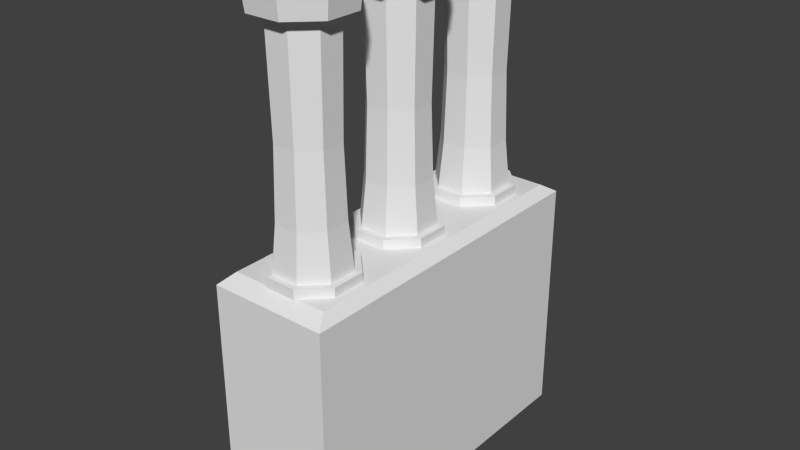 # Source: Chimney_02.blend  (saved by Blender 2.71.0; exported with 4.5.12 LTS)
import bpy
from mathutils import Matrix  # noqa: F401  (used for matrix-valued properties, if any)

bpy.ops.wm.read_factory_settings(use_empty=True)
scene = bpy.context.scene
scene.name = 'Scene'

# ---- collections
col_collection_1 = bpy.data.collections.new('Collection 1'); scene.collection.children.link(col_collection_1)

# ---- world
world_world = bpy.data.worlds.new('World'); scene.world = world_world
world_world.color = (0.05088, 0.05088, 0.05088)
world_world.use_sun_shadow = False
world_world.sun_shadow_jitter_overblur = 0.0
world_world.cycles.sampling_method = 'MANUAL'
world_world.cycles.sample_map_resolution = 256

# ---- meshes
me_cube_001 = bpy.data.meshes.new('Cube.001')
me_cube_001.from_pydata([(-0.4063, -1.048, -0.6787), (-0.4063, 1.027, -0.6787), (0.3227, 1.027, -0.6787), (0.3227, -1.048, -0.6787), (-0.4063, -1.048, 0.8215), (-0.4063, 1.027, 0.8215), (0.3227, 1.027, 0.8215), (0.3227, -1.048, 0.8215), (-0.3477, -0.9552, 0.8799), (-0.3477, 0.9346, 0.8799), (0.2641, 0.9346, 0.8799), (0.2641, -0.9552, 0.8799), (0.0615, -0.5115, 0.9362), (-0.1107, -0.51, 0.9362), (-0.2335, -0.6308, 0.9362), (-0.235, -0.803, 0.9362), (-0.1143, -0.9258, 0.9362), (0.05791, -0.9273, 0.9362), (0.1807, -0.8065, 0.9362), (0.1822, -0.6343, 0.9362), (0.04437, -0.5519, 1.635), (-0.09426, -0.5507, 1.635), (-0.1931, -0.6479, 1.635), (-0.1943, -0.7865, 1.635), (-0.09715, -0.8854, 1.635), (0.04148, -0.8866, 1.635), (0.1404, -0.7894, 1.635), (0.1415, -0.6508, 1.635), (0.04944, -0.54, 2.286), (-0.09913, -0.5387, 2.286), (-0.2051, -0.6428, 2.286), (-0.2064, -0.7914, 2.286), (-0.1022, -0.8973, 2.286), (0.04634, -0.8986, 2.286), (0.1523, -0.7945, 2.286), (0.1536, -0.6459, 2.286), (0.0828, -0.4613, 2.286), (-0.1311, -0.4595, 2.286), (-0.2837, -0.6095, 2.286), (-0.2856, -0.8234, 2.286), (-0.1356, -0.976, 2.286), (0.07834, -0.9778, 2.286), (0.2309, -0.8278, 2.286), (0.2328, -0.6139, 2.286), (0.0828, -0.4613, 2.435), (-0.1311, -0.4595, 2.435), (-0.2837, -0.6095, 2.435), (-0.2856, -0.8234, 2.435), (-0.1356, -0.976, 2.435), (0.07834, -0.9778, 2.435), (0.2309, -0.8278, 2.435), (0.2328, -0.6139, 2.435), (0.07759, -0.4736, 0.9362), (-0.1261, -0.4719, 0.9362), (-0.2714, -0.6147, 0.9362), (-0.2732, -0.8184, 0.9362), (-0.1304, -0.9637, 0.9362), (0.07335, -0.9655, 0.9362), (0.2186, -0.8226, 0.9362), (0.2204, -0.6189, 0.9362), (0.07759, -0.4736, 0.8328), (-0.1261, -0.4719, 0.8328), (-0.2714, -0.6147, 0.8328), (-0.2732, -0.8184, 0.8328), (-0.1304, -0.9637, 0.8328), (0.07335, -0.9655, 0.8328), (0.2186, -0.8226, 0.8328), (0.2204, -0.6189, 0.8328), (0.04455, -0.5515, 2.435), (-0.09443, -0.5503, 2.435), (-0.1936, -0.6477, 2.435), (-0.1948, -0.7867, 2.435), (-0.09733, -0.8858, 2.435), (0.04165, -0.887, 2.435), (0.1408, -0.7896, 2.435), (0.142, -0.6506, 2.435), (0.2468, -0.6083, 2.404), (0.0887, -0.4474, 2.404), (0.2448, -0.8337, 2.404), (0.084, -0.9918, 2.404), (-0.1415, -0.9899, 2.404), (-0.2995, -0.829, 2.404), (-0.2976, -0.6036, 2.404), (-0.1368, -0.4455, 2.404), (-0.2065, -0.6422, 1.212), (-0.2078, -0.792, 1.212), (-0.1028, -0.8987, 1.212), (0.04691, -0.9, 1.212), (0.1537, -0.7951, 1.212), (0.05004, -0.5386, 1.212), (-0.02639, -0.7187, 2.367), (0.155, -0.6453, 1.212), (-0.0997, -0.5373, 1.212), (0.0615, 0.165, 0.9362), (-0.1107, 0.1664, 0.9362), (-0.2335, 0.04573, 0.9362), (-0.235, -0.1265, 0.9362), (-0.1143, -0.2493, 0.9362), (0.05791, -0.2508, 0.9362), (0.1807, -0.1301, 0.9362), (0.1822, 0.04214, 0.9362), (0.04437, 0.1246, 1.635), (-0.09426, 0.1258, 1.635), (-0.1931, 0.0286, 1.635), (-0.1943, -0.11, 1.635), (-0.09715, -0.2089, 1.635), (0.04148, -0.2101, 1.635), (0.1404, -0.1129, 1.635), (0.1415, 0.02571, 1.635), (0.04944, 0.1365, 2.286), (-0.09913, 0.1378, 2.286), (-0.2051, 0.03367, 2.286), (-0.2064, -0.1149, 2.286), (-0.1022, -0.2209, 2.286), (0.04634, -0.2221, 2.286), (0.1523, -0.118, 2.286), (0.1536, 0.03057, 2.286), (0.0828, 0.2152, 2.286), (-0.1311, 0.217, 2.286), (-0.2837, 0.06703, 2.286), (-0.2856, -0.1469, 2.286), (-0.1356, -0.2995, 2.286), (0.07834, -0.3013, 2.286), (0.2309, -0.1514, 2.286), (0.2328, 0.06257, 2.286), (0.0828, 0.2152, 2.435), (-0.1311, 0.217, 2.435), (-0.2837, 0.06703, 2.435), (-0.2856, -0.1469, 2.435), (-0.1356, -0.2995, 2.435), (0.07834, -0.3013, 2.435), (0.2309, -0.1514, 2.435), (0.2328, 0.06257, 2.435), (0.07759, 0.2029, 0.9362), (-0.1261, 0.2046, 0.9362), (-0.2714, 0.06182, 0.9362), (-0.2732, -0.1419, 0.9362), (-0.1304, -0.2872, 0.9362), (0.07335, -0.289, 0.9362), (0.2186, -0.1462, 0.9362), (0.2204, 0.05758, 0.9362), (0.07759, 0.2029, 0.8328), (-0.1261, 0.2046, 0.8328), (-0.2714, 0.06182, 0.8328), (-0.2732, -0.1419, 0.8328), (-0.1304, -0.2872, 0.8328), (0.07335, -0.289, 0.8328), (0.2186, -0.1462, 0.8328), (0.2204, 0.05758, 0.8328), (0.04455, 0.125, 2.435), (-0.09443, 0.1262, 2.435), (-0.1936, 0.02877, 2.435), (-0.1948, -0.1102, 2.435), (-0.09733, -0.2093, 2.435), (0.04165, -0.2105, 2.435), (0.1408, -0.1131, 2.435), (0.142, 0.02588, 2.435), (0.2468, 0.06822, 2.404), (0.0887, 0.229, 2.404), (0.2448, -0.1573, 2.404), (0.084, -0.3153, 2.404), (-0.1415, -0.3134, 2.404), (-0.2995, -0.1526, 2.404), (-0.2976, 0.07292, 2.404), (-0.1368, 0.231, 2.404), (-0.2065, 0.03426, 1.212), (-0.2078, -0.1155, 1.212), (-0.1028, -0.2223, 1.212), (0.04691, -0.2236, 1.212), (0.1537, -0.1186, 1.212), (0.05004, 0.1379, 1.212), (-0.02639, -0.04216, 2.367), (0.155, 0.03114, 1.212), (-0.0997, 0.1392, 1.212), (0.0615, 0.8425, 0.9362), (-0.1107, 0.844, 0.9362), (-0.2335, 0.7233, 0.9362), (-0.235, 0.5511, 0.9362), (-0.1143, 0.4283, 0.9362), (0.05791, 0.4268, 0.9362), (0.1807, 0.5475, 0.9362), (0.1822, 0.7197, 0.9362), (0.04437, 0.8021, 1.635), (-0.09426, 0.8033, 1.635), (-0.1931, 0.7061, 1.635), (-0.1943, 0.5675, 1.635), (-0.09715, 0.4686, 1.635), (0.04148, 0.4674, 1.635), (0.1404, 0.5646, 1.635), (0.1415, 0.7033, 1.635), (0.04944, 0.8141, 2.286), (-0.09913, 0.8154, 2.286), (-0.2051, 0.7112, 2.286), (-0.2064, 0.5626, 2.286), (-0.1022, 0.4567, 2.286), (0.04634, 0.4554, 2.286), (0.1523, 0.5596, 2.286), (0.1536, 0.7081, 2.286), (0.0828, 0.8927, 2.286), (-0.1311, 0.8945, 2.286), (-0.2837, 0.7446, 2.286), (-0.2856, 0.5306, 2.286), (-0.1356, 0.3781, 2.286), (0.07834, 0.3762, 2.286), (0.2309, 0.5262, 2.286), (0.2328, 0.7401, 2.286), (0.0828, 0.8927, 2.435), (-0.1311, 0.8945, 2.435), (-0.2837, 0.7446, 2.435), (-0.2856, 0.5306, 2.435), (-0.1356, 0.3781, 2.435), (0.07834, 0.3762, 2.435), (0.2309, 0.5262, 2.435), (0.2328, 0.7401, 2.435), (0.07759, 0.8804, 0.9362), (-0.1261, 0.8822, 0.9362), (-0.2714, 0.7394, 0.9362), (-0.2732, 0.5356, 0.9362), (-0.1304, 0.3903, 0.9362), (0.07335, 0.3886, 0.9362), (0.2186, 0.5314, 0.9362), (0.2204, 0.7351, 0.9362), (0.07759, 0.8804, 0.8328), (-0.1261, 0.8822, 0.8328), (-0.2714, 0.7394, 0.8328), (-0.2732, 0.5356, 0.8328), (-0.1304, 0.3903, 0.8328), (0.07335, 0.3886, 0.8328), (0.2186, 0.5314, 0.8328), (0.2204, 0.7351, 0.8328), (0.04455, 0.8026, 2.435), (-0.09443, 0.8038, 2.435), (-0.1936, 0.7063, 2.435), (-0.1948, 0.5673, 2.435), (-0.09733, 0.4682, 2.435), (0.04165, 0.467, 2.435), (0.1408, 0.5644, 2.435), (0.142, 0.7034, 2.435), (0.2468, 0.7458, 2.404), (0.0887, 0.9066, 2.404), (0.2448, 0.5203, 2.404), (0.084, 0.3622, 2.404), (-0.1415, 0.3642, 2.404), (-0.2995, 0.525, 2.404), (-0.2976, 0.7505, 2.404), (-0.1368, 0.9085, 2.404), (-0.2065, 0.7118, 1.212), (-0.2078, 0.5621, 1.212), (-0.1028, 0.4553, 1.212), (0.04691, 0.454, 1.212), (0.1537, 0.559, 1.212), (0.05004, 0.8155, 1.212), (-0.02639, 0.6354, 2.367), (0.155, 0.7087, 1.212), (-0.0997, 0.8168, 1.212)], [], [(4, 5, 1, 0), (5, 6, 2, 1), (6, 7, 3, 2), (7, 4, 0, 3), (11, 10, 9, 8), (4, 7, 11, 8), (7, 6, 10, 11), (6, 5, 9, 10), (5, 4, 8, 9), (91, 89, 20, 27), (88, 91, 27, 26), (87, 88, 26, 25), (86, 87, 25, 24), (85, 86, 24, 23), (84, 85, 23, 22), (92, 84, 22, 21), (89, 92, 21, 20), (27, 20, 28, 35), (26, 27, 35, 34), (25, 26, 34, 33), (24, 25, 33, 32), (23, 24, 32, 31), (22, 23, 31, 30), (21, 22, 30, 29), (20, 21, 29, 28), (35, 28, 36, 43), (34, 35, 43, 42), (33, 34, 42, 41), (32, 33, 41, 40), (31, 32, 40, 39), (30, 31, 39, 38), (29, 30, 38, 37), (28, 29, 37, 36), (76, 77, 44, 51), (78, 76, 51, 50), (79, 78, 50, 49), (80, 79, 49, 48), (81, 80, 48, 47), (82, 81, 47, 46), (83, 82, 46, 45), (77, 83, 45, 44), (12, 19, 59, 52), (19, 18, 58, 59), (18, 17, 57, 58), (17, 16, 56, 57), (16, 15, 55, 56), (15, 14, 54, 55), (14, 13, 53, 54), (13, 12, 52, 53), (52, 59, 67, 60), (59, 58, 66, 67), (58, 57, 65, 66), (57, 56, 64, 65), (56, 55, 63, 64), (55, 54, 62, 63), (54, 53, 61, 62), (53, 52, 60, 61), (51, 44, 68, 75), (50, 51, 75, 74), (49, 50, 74, 73), (48, 49, 73, 72), (47, 48, 72, 71), (46, 47, 71, 70), (45, 46, 70, 69), (44, 45, 69, 68), (43, 36, 77, 76), (42, 43, 76, 78), (41, 42, 78, 79), (40, 41, 79, 80), (39, 40, 80, 81), (38, 39, 81, 82), (37, 38, 82, 83), (36, 37, 83, 77), (12, 13, 92, 89), (13, 14, 84, 92), (14, 15, 85, 84), (15, 16, 86, 85), (16, 17, 87, 86), (17, 18, 88, 87), (18, 19, 91, 88), (19, 12, 89, 91), (75, 68, 90), (74, 75, 90), (73, 74, 90), (72, 73, 90), (71, 72, 90), (70, 71, 90), (69, 70, 90), (68, 69, 90), (172, 170, 101, 108), (169, 172, 108, 107), (168, 169, 107, 106), (167, 168, 106, 105), (166, 167, 105, 104), (165, 166, 104, 103), (173, 165, 103, 102), (170, 173, 102, 101), (108, 101, 109, 116), (107, 108, 116, 115), (106, 107, 115, 114), (105, 106, 114, 113), (104, 105, 113, 112), (103, 104, 112, 111), (102, 103, 111, 110), (101, 102, 110, 109), (116, 109, 117, 124), (115, 116, 124, 123), (114, 115, 123, 122), (113, 114, 122, 121), (112, 113, 121, 120), (111, 112, 120, 119), (110, 111, 119, 118), (109, 110, 118, 117), (157, 158, 125, 132), (159, 157, 132, 131), (160, 159, 131, 130), (161, 160, 130, 129), (162, 161, 129, 128), (163, 162, 128, 127), (164, 163, 127, 126), (158, 164, 126, 125), (93, 100, 140, 133), (100, 99, 139, 140), (99, 98, 138, 139), (98, 97, 137, 138), (97, 96, 136, 137), (96, 95, 135, 136), (95, 94, 134, 135), (94, 93, 133, 134), (133, 140, 148, 141), (140, 139, 147, 148), (139, 138, 146, 147), (138, 137, 145, 146), (137, 136, 144, 145), (136, 135, 143, 144), (135, 134, 142, 143), (134, 133, 141, 142), (132, 125, 149, 156), (131, 132, 156, 155), (130, 131, 155, 154), (129, 130, 154, 153), (128, 129, 153, 152), (127, 128, 152, 151), (126, 127, 151, 150), (125, 126, 150, 149), (124, 117, 158, 157), (123, 124, 157, 159), (122, 123, 159, 160), (121, 122, 160, 161), (120, 121, 161, 162), (119, 120, 162, 163), (118, 119, 163, 164), (117, 118, 164, 158), (93, 94, 173, 170), (94, 95, 165, 173), (95, 96, 166, 165), (96, 97, 167, 166), (97, 98, 168, 167), (98, 99, 169, 168), (99, 100, 172, 169), (100, 93, 170, 172), (156, 149, 171), (155, 156, 171), (154, 155, 171), (153, 154, 171), (152, 153, 171), (151, 152, 171), (150, 151, 171), (149, 150, 171), (253, 251, 182, 189), (250, 253, 189, 188), (249, 250, 188, 187), (248, 249, 187, 186), (247, 248, 186, 185), (246, 247, 185, 184), (254, 246, 184, 183), (251, 254, 183, 182), (189, 182, 190, 197), (188, 189, 197, 196), (187, 188, 196, 195), (186, 187, 195, 194), (185, 186, 194, 193), (184, 185, 193, 192), (183, 184, 192, 191), (182, 183, 191, 190), (197, 190, 198, 205), (196, 197, 205, 204), (195, 196, 204, 203), (194, 195, 203, 202), (193, 194, 202, 201), (192, 193, 201, 200), (191, 192, 200, 199), (190, 191, 199, 198), (238, 239, 206, 213), (240, 238, 213, 212), (241, 240, 212, 211), (242, 241, 211, 210), (243, 242, 210, 209), (244, 243, 209, 208), (245, 244, 208, 207), (239, 245, 207, 206), (174, 181, 221, 214), (181, 180, 220, 221), (180, 179, 219, 220), (179, 178, 218, 219), (178, 177, 217, 218), (177, 176, 216, 217), (176, 175, 215, 216), (175, 174, 214, 215), (214, 221, 229, 222), (221, 220, 228, 229), (220, 219, 227, 228), (219, 218, 226, 227), (218, 217, 225, 226), (217, 216, 224, 225), (216, 215, 223, 224), (215, 214, 222, 223), (213, 206, 230, 237), (212, 213, 237, 236), (211, 212, 236, 235), (210, 211, 235, 234), (209, 210, 234, 233), (208, 209, 233, 232), (207, 208, 232, 231), (206, 207, 231, 230), (205, 198, 239, 238), (204, 205, 238, 240), (203, 204, 240, 241), (202, 203, 241, 242), (201, 202, 242, 243), (200, 201, 243, 244), (199, 200, 244, 245), (198, 199, 245, 239), (174, 175, 254, 251), (175, 176, 246, 254), (176, 177, 247, 246), (177, 178, 248, 247), (178, 179, 249, 248), (179, 180, 250, 249), (180, 181, 253, 250), (181, 174, 251, 253), (237, 230, 252), (236, 237, 252), (235, 236, 252), (234, 235, 252), (233, 234, 252), (232, 233, 252), (231, 232, 252), (230, 231, 252)])
_uv = me_cube_001.uv_layers.new(name='UVMap')
_uv.uv.foreach_set('vector', [0.5955, 0.2143, 0.3524, 0.2143, 0.3524, 0.02469, 0.5955, 0.02469, 0.3524, 0.2143, 0.2605, 0.2143, 0.2605, 0.02469, 0.3524, 0.02469, 0.2605, 0.2143, 0.03146, 0.2143, 0.03146, 0.02469, 0.2605, 0.02469, 0.6615, 0.2143, 0.5955, 0.2143, 0.5955, 0.02469, 0.6615, 0.02469, 0.5965, 0.2795, 0.3546, 0.2795, 0.3524, 0.2258, 0.5955, 0.2258, 0.5955, 0.2143, 0.6615, 0.2143, 0.6615, 0.2258, 0.5955, 0.2258, 0.03146, 0.2143, 0.2605, 0.2143, 0.2605, 0.2258, 0.03146, 0.2258, 0.2605, 0.2143, 0.3524, 0.2143, 0.3524, 0.2258, 0.2605, 0.2258, 0.3524, 0.2143, 0.5955, 0.2143, 0.5955, 0.2258, 0.3524, 0.2258, 0.7573, 0.09178, 0.789, 0.09178, 0.789, 0.1769, 0.7573, 0.1769, 0.7271, 0.09178, 0.7573, 0.09178, 0.7573, 0.1769, 0.7271, 0.1769, 0.9425, 0.09178, 0.9663, 0.09178, 0.9663, 0.1769, 0.9425, 0.1769, 0.9146, 0.09178, 0.9425, 0.09178, 0.9425, 0.1769, 0.9146, 0.1769, 0.8846, 0.09178, 0.9146, 0.09178, 0.9146, 0.1769, 0.8846, 0.1769, 0.8533, 0.09178, 0.8846, 0.09178, 0.8846, 0.1769, 0.8533, 0.1769, 0.822, 0.09178, 0.8533, 0.09178, 0.8533, 0.1769, 0.822, 0.1769, 0.789, 0.09178, 0.822, 0.09178, 0.822, 0.1769, 0.789, 0.1769, 0.7573, 0.1769, 0.789, 0.1769, 0.789, 0.3099, 0.7573, 0.3099, 0.7271, 0.1769, 0.7573, 0.1769, 0.7573, 0.3099, 0.7271, 0.3099, 0.9425, 0.1769, 0.9663, 0.1769, 0.9663, 0.3099, 0.9425, 0.3099, 0.9146, 0.1769, 0.9425, 0.1769, 0.9425, 0.3099, 0.9146, 0.3099, 0.8846, 0.1769, 0.9146, 0.1769, 0.9146, 0.3099, 0.8846, 0.3099, 0.8533, 0.1769, 0.8846, 0.1769, 0.8846, 0.3099, 0.8533, 0.3099, 0.822, 0.1769, 0.8533, 0.1769, 0.8533, 0.3099, 0.822, 0.3099, 0.789, 0.1769, 0.822, 0.1769, 0.822, 0.3099, 0.789, 0.3099, 0.7573, 0.3099, 0.789, 0.3099, 0.789, 0.3271, 0.7573, 0.3271, 0.7271, 0.3099, 0.7573, 0.3099, 0.7573, 0.3271, 0.7271, 0.3271, 0.9425, 0.3099, 0.9663, 0.3099, 0.9663, 0.3271, 0.9425, 0.3271, 0.9146, 0.3099, 0.9425, 0.3099, 0.9425, 0.3271, 0.9146, 0.3271, 0.8846, 0.3099, 0.9146, 0.3099, 0.9146, 0.3271, 0.8846, 0.3271, 0.8533, 0.3099, 0.8846, 0.3099, 0.8846, 0.3271, 0.8533, 0.3271, 0.822, 0.3099, 0.8533, 0.3099, 0.8533, 0.3271, 0.822, 0.3271, 0.789, 0.3099, 0.822, 0.3099, 0.822, 0.3271, 0.789, 0.3271, 0.7573, 0.344, 0.789, 0.344, 0.789, 0.347, 0.7573, 0.347, 0.7271, 0.344, 0.7573, 0.344, 0.7573, 0.347, 0.7271, 0.347, 0.9425, 0.344, 0.9663, 0.344, 0.9663, 0.347, 0.9425, 0.347, 0.9146, 0.344, 0.9425, 0.344, 0.9425, 0.347, 0.9146, 0.347, 0.8846, 0.344, 0.9146, 0.344, 0.9146, 0.347, 0.8846, 0.347, 0.8533, 0.344, 0.8846, 0.344, 0.8846, 0.347, 0.8533, 0.347, 0.822, 0.344, 0.8533, 0.344, 0.8533, 0.347, 0.822, 0.347, 0.789, 0.344, 0.822, 0.344, 0.822, 0.347, 0.789, 0.347, 0.789, 0.03517, 0.7573, 0.03517, 0.7573, 0.02879, 0.789, 0.02879, 0.7573, 0.03517, 0.7271, 0.03517, 0.7271, 0.02879, 0.7573, 0.02879, 0.9663, 0.03517, 0.9425, 0.03517, 0.9425, 0.02879, 0.9663, 0.02879, 0.9425, 0.03517, 0.9146, 0.03517, 0.9146, 0.02879, 0.9425, 0.02879, 0.9146, 0.03517, 0.8846, 0.03517, 0.8846, 0.02879, 0.9146, 0.02879, 0.8846, 0.03517, 0.8533, 0.03517, 0.8533, 0.02879, 0.8846, 0.02879, 0.8533, 0.03517, 0.822, 0.03517, 0.822, 0.02879, 0.8533, 0.02879, 0.822, 0.03517, 0.789, 0.03517, 0.789, 0.02879, 0.822, 0.02879, 0.789, 0.02879, 0.7573, 0.02879, 0.7573, 0.007752, 0.789, 0.007752, 0.7573, 0.02879, 0.7271, 0.02879, 0.7271, 0.007752, 0.7573, 0.007752, 0.9663, 0.02879, 0.9425, 0.02879, 0.9425, 0.007752, 0.9663, 0.007752, 0.9425, 0.02879, 0.9146, 0.02879, 0.9146, 0.007752, 0.9425, 0.007752, 0.9146, 0.02879, 0.8846, 0.02879, 0.8846, 0.007752, 0.9146, 0.007752, 0.8846, 0.02879, 0.8533, 0.02879, 0.8533, 0.007752, 0.8846, 0.007752, 0.8533, 0.02879, 0.822, 0.02879, 0.822, 0.007752, 0.8533, 0.007752, 0.822, 0.02879, 0.789, 0.02879, 0.789, 0.007752, 0.822, 0.007752, 0.7573, 0.347, 0.789, 0.347, 0.789, 0.3521, 0.7573, 0.3521, 0.7271, 0.347, 0.7573, 0.347, 0.7573, 0.3521, 0.7271, 0.3521, 0.9425, 0.347, 0.9663, 0.347, 0.9663, 0.3521, 0.9425, 0.3521, 0.9146, 0.347, 0.9425, 0.347, 0.9425, 0.3521, 0.9146, 0.3521, 0.8846, 0.347, 0.9146, 0.347, 0.9146, 0.3521, 0.8846, 0.3521, 0.8533, 0.347, 0.8846, 0.347, 0.8846, 0.3521, 0.8533, 0.3521, 0.822, 0.347, 0.8533, 0.347, 0.8533, 0.3521, 0.822, 0.3521, 0.789, 0.347, 0.822, 0.347, 0.822, 0.3521, 0.789, 0.3521, 0.7573, 0.3271, 0.789, 0.3271, 0.789, 0.344, 0.7573, 0.344, 0.7271, 0.3271, 0.7573, 0.3271, 0.7573, 0.344, 0.7271, 0.344, 0.9425, 0.3271, 0.9663, 0.3271, 0.9663, 0.344, 0.9425, 0.344, 0.9146, 0.3271, 0.9425, 0.3271, 0.9425, 0.344, 0.9146, 0.344, 0.8846, 0.3271, 0.9146, 0.3271, 0.9146, 0.344, 0.8846, 0.344, 0.8533, 0.3271, 0.8846, 0.3271, 0.8846, 0.344, 0.8533, 0.344, 0.822, 0.3271, 0.8533, 0.3271, 0.8533, 0.344, 0.822, 0.344, 0.789, 0.3271, 0.822, 0.3271, 0.822, 0.344, 0.789, 0.344, 0.789, 0.03517, 0.822, 0.03517, 0.822, 0.09178, 0.789, 0.09178, 0.822, 0.03517, 0.8533, 0.03517, 0.8533, 0.09178, 0.822, 0.09178, 0.8533, 0.03517, 0.8846, 0.03517, 0.8846, 0.09178, 0.8533, 0.09178, 0.8846, 0.03517, 0.9146, 0.03517, 0.9146, 0.09178, 0.8846, 0.09178, 0.9146, 0.03517, 0.9425, 0.03517, 0.9425, 0.09178, 0.9146, 0.09178, 0.9425, 0.03517, 0.9663, 0.03517, 0.9663, 0.09178, 0.9425, 0.09178, 0.7271, 0.03517, 0.7573, 0.03517, 0.7573, 0.09178, 0.7271, 0.09178, 0.7573, 0.03517, 0.789, 0.03517, 0.789, 0.09178, 0.7573, 0.09178, 0.7573, 0.3521, 0.789, 0.3521, 0.8361, 0.367, 0.7271, 0.3521, 0.7573, 0.3521, 0.8361, 0.367, 0.9425, 0.3521, 0.9663, 0.3521, 0.8361, 0.367, 0.9146, 0.3521, 0.9425, 0.3521, 0.8361, 0.367, 0.8846, 0.3521, 0.9146, 0.3521, 0.8361, 0.367, 0.8533, 0.3521, 0.8846, 0.3521, 0.8361, 0.367, 0.822, 0.3521, 0.8533, 0.3521, 0.8361, 0.367, 0.789, 0.3521, 0.822, 0.3521, 0.8361, 0.367, 0.7573, 0.09178, 0.789, 0.09178, 0.789, 0.1769, 0.7573, 0.1769, 0.7271, 0.09178, 0.7573, 0.09178, 0.7573, 0.1769, 0.7271, 0.1769, 0.9425, 0.09178, 0.9663, 0.09178, 0.9663, 0.1769, 0.9425, 0.1769, 0.9146, 0.09178, 0.9425, 0.09178, 0.9425, 0.1769, 0.9146, 0.1769, 0.8846, 0.09178, 0.9146, 0.09178, 0.9146, 0.1769, 0.8846, 0.1769, 0.8533, 0.09178, 0.8846, 0.09178, 0.8846, 0.1769, 0.8533, 0.1769, 0.822, 0.09178, 0.8533, 0.09178, 0.8533, 0.1769, 0.822, 0.1769, 0.789, 0.09178, 0.822, 0.09178, 0.822, 0.1769, 0.789, 0.1769, 0.7573, 0.1769, 0.789, 0.1769, 0.789, 0.3099, 0.7573, 0.3099, 0.7271, 0.1769, 0.7573, 0.1769, 0.7573, 0.3099, 0.7271, 0.3099, 0.9425, 0.1769, 0.9663, 0.1769, 0.9663, 0.3099, 0.9425, 0.3099, 0.9146, 0.1769, 0.9425, 0.1769, 0.9425, 0.3099, 0.9146, 0.3099, 0.8846, 0.1769, 0.9146, 0.1769, 0.9146, 0.3099, 0.8846, 0.3099, 0.8533, 0.1769, 0.8846, 0.1769, 0.8846, 0.3099, 0.8533, 0.3099, 0.822, 0.1769, 0.8533, 0.1769, 0.8533, 0.3099, 0.822, 0.3099, 0.789, 0.1769, 0.822, 0.1769, 0.822, 0.3099, 0.789, 0.3099, 0.7573, 0.3099, 0.789, 0.3099, 0.789, 0.3271, 0.7573, 0.3271, 0.7271, 0.3099, 0.7573, 0.3099, 0.7573, 0.3271, 0.7271, 0.3271, 0.9425, 0.3099, 0.9663, 0.3099, 0.9663, 0.3271, 0.9425, 0.3271, 0.9146, 0.3099, 0.9425, 0.3099, 0.9425, 0.3271, 0.9146, 0.3271, 0.8846, 0.3099, 0.9146, 0.3099, 0.9146, 0.3271, 0.8846, 0.3271, 0.8533, 0.3099, 0.8846, 0.3099, 0.8846, 0.3271, 0.8533, 0.3271, 0.822, 0.3099, 0.8533, 0.3099, 0.8533, 0.3271, 0.822, 0.3271, 0.789, 0.3099, 0.822, 0.3099, 0.822, 0.3271, 0.789, 0.3271, 0.7573, 0.344, 0.789, 0.344, 0.789, 0.347, 0.7573, 0.347, 0.7271, 0.344, 0.7573, 0.344, 0.7573, 0.347, 0.7271, 0.347, 0.9425, 0.344, 0.9663, 0.344, 0.9663, 0.347, 0.9425, 0.347, 0.9146, 0.344, 0.9425, 0.344, 0.9425, 0.347, 0.9146, 0.347, 0.8846, 0.344, 0.9146, 0.344, 0.9146, 0.347, 0.8846, 0.347, 0.8533, 0.344, 0.8846, 0.344, 0.8846, 0.347, 0.8533, 0.347, 0.822, 0.344, 0.8533, 0.344, 0.8533, 0.347, 0.822, 0.347, 0.789, 0.344, 0.822, 0.344, 0.822, 0.347, 0.789, 0.347, 0.789, 0.03517, 0.7573, 0.03517, 0.7573, 0.02879, 0.789, 0.02879, 0.7573, 0.03517, 0.7271, 0.03517, 0.7271, 0.02879, 0.7573, 0.02879, 0.9663, 0.03517, 0.9425, 0.03517, 0.9425, 0.02879, 0.9663, 0.02879, 0.9425, 0.03517, 0.9146, 0.03517, 0.9146, 0.02879, 0.9425, 0.02879, 0.9146, 0.03517, 0.8846, 0.03517, 0.8846, 0.02879, 0.9146, 0.02879, 0.8846, 0.03517, 0.8533, 0.03517, 0.8533, 0.02879, 0.8846, 0.02879, 0.8533, 0.03517, 0.822, 0.03517, 0.822, 0.02879, 0.8533, 0.02879, 0.822, 0.03517, 0.789, 0.03517, 0.789, 0.02879, 0.822, 0.02879, 0.789, 0.02879, 0.7573, 0.02879, 0.7573, 0.007752, 0.789, 0.007752, 0.7573, 0.02879, 0.7271, 0.02879, 0.7271, 0.007752, 0.7573, 0.007752, 0.9663, 0.02879, 0.9425, 0.02879, 0.9425, 0.007752, 0.9663, 0.007752, 0.9425, 0.02879, 0.9146, 0.02879, 0.9146, 0.007752, 0.9425, 0.007752, 0.9146, 0.02879, 0.8846, 0.02879, 0.8846, 0.007752, 0.9146, 0.007752, 0.8846, 0.02879, 0.8533, 0.02879, 0.8533, 0.007752, 0.8846, 0.007752, 0.8533, 0.02879, 0.822, 0.02879, 0.822, 0.007752, 0.8533, 0.007752, 0.822, 0.02879, 0.789, 0.02879, 0.789, 0.007752, 0.822, 0.007752, 0.7573, 0.347, 0.789, 0.347, 0.789, 0.3521, 0.7573, 0.3521, 0.7271, 0.347, 0.7573, 0.347, 0.7573, 0.3521, 0.7271, 0.3521, 0.9425, 0.347, 0.9663, 0.347, 0.9663, 0.3521, 0.9425, 0.3521, 0.9146, 0.347, 0.9425, 0.347, 0.9425, 0.3521, 0.9146, 0.3521, 0.8846, 0.347, 0.9146, 0.347, 0.9146, 0.3521, 0.8846, 0.3521, 0.8533, 0.347, 0.8846, 0.347, 0.8846, 0.3521, 0.8533, 0.3521, 0.822, 0.347, 0.8533, 0.347, 0.8533, 0.3521, 0.822, 0.3521, 0.789, 0.347, 0.822, 0.347, 0.822, 0.3521, 0.789, 0.3521, 0.7573, 0.3271, 0.789, 0.3271, 0.789, 0.344, 0.7573, 0.344, 0.7271, 0.3271, 0.7573, 0.3271, 0.7573, 0.344, 0.7271, 0.344, 0.9425, 0.3271, 0.9663, 0.3271, 0.9663, 0.344, 0.9425, 0.344, 0.9146, 0.3271, 0.9425, 0.3271, 0.9425, 0.344, 0.9146, 0.344, 0.8846, 0.3271, 0.9146, 0.3271, 0.9146, 0.344, 0.8846, 0.344, 0.8533, 0.3271, 0.8846, 0.3271, 0.8846, 0.344, 0.8533, 0.344, 0.822, 0.3271, 0.8533, 0.3271, 0.8533, 0.344, 0.822, 0.344, 0.789, 0.3271, 0.822, 0.3271, 0.822, 0.344, 0.789, 0.344, 0.789, 0.03517, 0.822, 0.03517, 0.822, 0.09178, 0.789, 0.09178, 0.822, 0.03517, 0.8533, 0.03517, 0.8533, 0.09178, 0.822, 0.09178, 0.8533, 0.03517, 0.8846, 0.03517, 0.8846, 0.09178, 0.8533, 0.09178, 0.8846, 0.03517, 0.9146, 0.03517, 0.9146, 0.09178, 0.8846, 0.09178, 0.9146, 0.03517, 0.9425, 0.03517, 0.9425, 0.09178, 0.9146, 0.09178, 0.9425, 0.03517, 0.9663, 0.03517, 0.9663, 0.09178, 0.9425, 0.09178, 0.7271, 0.03517, 0.7573, 0.03517, 0.7573, 0.09178, 0.7271, 0.09178, 0.7573, 0.03517, 0.789, 0.03517, 0.789, 0.09178, 0.7573, 0.09178, 0.7573, 0.3521, 0.789, 0.3521, 0.8361, 0.367, 0.7271, 0.3521, 0.7573, 0.3521, 0.8361, 0.367, 0.9425, 0.3521, 0.9663, 0.3521, 0.8361, 0.367, 0.9146, 0.3521, 0.9425, 0.3521, 0.8361, 0.367, 0.8846, 0.3521, 0.9146, 0.3521, 0.8361, 0.367, 0.8533, 0.3521, 0.8846, 0.3521, 0.8361, 0.367, 0.822, 0.3521, 0.8533, 0.3521, 0.8361, 0.367, 0.789, 0.3521, 0.822, 0.3521, 0.8361, 0.367, 0.7573, 0.09178, 0.789, 0.09178, 0.789, 0.1769, 0.7573, 0.1769, 0.7271, 0.09178, 0.7573, 0.09178, 0.7573, 0.1769, 0.7271, 0.1769, 0.9425, 0.09178, 0.9663, 0.09178, 0.9663, 0.1769, 0.9425, 0.1769, 0.9146, 0.09178, 0.9425, 0.09178, 0.9425, 0.1769, 0.9146, 0.1769, 0.8846, 0.09178, 0.9146, 0.09178, 0.9146, 0.1769, 0.8846, 0.1769, 0.8533, 0.09178, 0.8846, 0.09178, 0.8846, 0.1769, 0.8533, 0.1769, 0.822, 0.09178, 0.8533, 0.09178, 0.8533, 0.1769, 0.822, 0.1769, 0.789, 0.09178, 0.822, 0.09178, 0.822, 0.1769, 0.789, 0.1769, 0.7573, 0.1769, 0.789, 0.1769, 0.789, 0.3099, 0.7573, 0.3099, 0.7271, 0.1769, 0.7573, 0.1769, 0.7573, 0.3099, 0.7271, 0.3099, 0.9425, 0.1769, 0.9663, 0.1769, 0.9663, 0.3099, 0.9425, 0.3099, 0.9146, 0.1769, 0.9425, 0.1769, 0.9425, 0.3099, 0.9146, 0.3099, 0.8846, 0.1769, 0.9146, 0.1769, 0.9146, 0.3099, 0.8846, 0.3099, 0.8533, 0.1769, 0.8846, 0.1769, 0.8846, 0.3099, 0.8533, 0.3099, 0.822, 0.1769, 0.8533, 0.1769, 0.8533, 0.3099, 0.822, 0.3099, 0.789, 0.1769, 0.822, 0.1769, 0.822, 0.3099, 0.789, 0.3099, 0.7573, 0.3099, 0.789, 0.3099, 0.789, 0.3271, 0.7573, 0.3271, 0.7271, 0.3099, 0.7573, 0.3099, 0.7573, 0.3271, 0.7271, 0.3271, 0.9425, 0.3099, 0.9663, 0.3099, 0.9663, 0.3271, 0.9425, 0.3271, 0.9146, 0.3099, 0.9425, 0.3099, 0.9425, 0.3271, 0.9146, 0.3271, 0.8846, 0.3099, 0.9146, 0.3099, 0.9146, 0.3271, 0.8846, 0.3271, 0.8533, 0.3099, 0.8846, 0.3099, 0.8846, 0.3271, 0.8533, 0.3271, 0.822, 0.3099, 0.8533, 0.3099, 0.8533, 0.3271, 0.822, 0.3271, 0.789, 0.3099, 0.822, 0.3099, 0.822, 0.3271, 0.789, 0.3271, 0.7573, 0.344, 0.789, 0.344, 0.789, 0.347, 0.7573, 0.347, 0.7271, 0.344, 0.7573, 0.344, 0.7573, 0.347, 0.7271, 0.347, 0.9425, 0.344, 0.9663, 0.344, 0.9663, 0.347, 0.9425, 0.347, 0.9146, 0.344, 0.9425, 0.344, 0.9425, 0.347, 0.9146, 0.347, 0.8846, 0.344, 0.9146, 0.344, 0.9146, 0.347, 0.8846, 0.347, 0.8533, 0.344, 0.8846, 0.344, 0.8846, 0.347, 0.8533, 0.347, 0.822, 0.344, 0.8533, 0.344, 0.8533, 0.347, 0.822, 0.347, 0.789, 0.344, 0.822, 0.344, 0.822, 0.347, 0.789, 0.347, 0.789, 0.03517, 0.7573, 0.03517, 0.7573, 0.02879, 0.789, 0.02879, 0.7573, 0.03517, 0.7271, 0.03517, 0.7271, 0.02879, 0.7573, 0.02879, 0.9663, 0.03517, 0.9425, 0.03517, 0.9425, 0.02879, 0.9663, 0.02879, 0.9425, 0.03517, 0.9146, 0.03517, 0.9146, 0.02879, 0.9425, 0.02879, 0.9146, 0.03517, 0.8846, 0.03517, 0.8846, 0.02879, 0.9146, 0.02879, 0.8846, 0.03517, 0.8533, 0.03517, 0.8533, 0.02879, 0.8846, 0.02879, 0.8533, 0.03517, 0.822, 0.03517, 0.822, 0.02879, 0.8533, 0.02879, 0.822, 0.03517, 0.789, 0.03517, 0.789, 0.02879, 0.822, 0.02879, 0.789, 0.02879, 0.7573, 0.02879, 0.7573, 0.007752, 0.789, 0.007752, 0.7573, 0.02879, 0.7271, 0.02879, 0.7271, 0.007752, 0.7573, 0.007752, 0.9663, 0.02879, 0.9425, 0.02879, 0.9425, 0.007752, 0.9663, 0.007752, 0.9425, 0.02879, 0.9146, 0.02879, 0.9146, 0.007752, 0.9425, 0.007752, 0.9146, 0.02879, 0.8846, 0.02879, 0.8846, 0.007752, 0.9146, 0.007752, 0.8846, 0.02879, 0.8533, 0.02879, 0.8533, 0.007752, 0.8846, 0.007752, 0.8533, 0.02879, 0.822, 0.02879, 0.822, 0.007752, 0.8533, 0.007752, 0.822, 0.02879, 0.789, 0.02879, 0.789, 0.007752, 0.822, 0.007752, 0.7573, 0.347, 0.789, 0.347, 0.789, 0.3521, 0.7573, 0.3521, 0.7271, 0.347, 0.7573, 0.347, 0.7573, 0.3521, 0.7271, 0.3521, 0.9425, 0.347, 0.9663, 0.347, 0.9663, 0.3521, 0.9425, 0.3521, 0.9146, 0.347, 0.9425, 0.347, 0.9425, 0.3521, 0.9146, 0.3521, 0.8846, 0.347, 0.9146, 0.347, 0.9146, 0.3521, 0.8846, 0.3521, 0.8533, 0.347, 0.8846, 0.347, 0.8846, 0.3521, 0.8533, 0.3521, 0.822, 0.347, 0.8533, 0.347, 0.8533, 0.3521, 0.822, 0.3521, 0.789, 0.347, 0.822, 0.347, 0.822, 0.3521, 0.789, 0.3521, 0.7573, 0.3271, 0.789, 0.3271, 0.789, 0.344, 0.7573, 0.344, 0.7271, 0.3271, 0.7573, 0.3271, 0.7573, 0.344, 0.7271, 0.344, 0.9425, 0.3271, 0.9663, 0.3271, 0.9663, 0.344, 0.9425, 0.344, 0.9146, 0.3271, 0.9425, 0.3271, 0.9425, 0.344, 0.9146, 0.344, 0.8846, 0.3271, 0.9146, 0.3271, 0.9146, 0.344, 0.8846, 0.344, 0.8533, 0.3271, 0.8846, 0.3271, 0.8846, 0.344, 0.8533, 0.344, 0.822, 0.3271, 0.8533, 0.3271, 0.8533, 0.344, 0.822, 0.344, 0.789, 0.3271, 0.822, 0.3271, 0.822, 0.344, 0.789, 0.344, 0.789, 0.03517, 0.822, 0.03517, 0.822, 0.09178, 0.789, 0.09178, 0.822, 0.03517, 0.8533, 0.03517, 0.8533, 0.09178, 0.822, 0.09178, 0.8533, 0.03517, 0.8846, 0.03517, 0.8846, 0.09178, 0.8533, 0.09178, 0.8846, 0.03517, 0.9146, 0.03517, 0.9146, 0.09178, 0.8846, 0.09178, 0.9146, 0.03517, 0.9425, 0.03517, 0.9425, 0.09178, 0.9146, 0.09178, 0.9425, 0.03517, 0.9663, 0.03517, 0.9663, 0.09178, 0.9425, 0.09178, 0.7271, 0.03517, 0.7573, 0.03517, 0.7573, 0.09178, 0.7271, 0.09178, 0.7573, 0.03517, 0.789, 0.03517, 0.789, 0.09178, 0.7573, 0.09178, 0.7573, 0.3521, 0.789, 0.3521, 0.8361, 0.367, 0.7271, 0.3521, 0.7573, 0.3521, 0.8361, 0.367, 0.9425, 0.3521, 0.9663, 0.3521, 0.8361, 0.367, 0.9146, 0.3521, 0.9425, 0.3521, 0.8361, 0.367, 0.8846, 0.3521, 0.9146, 0.3521, 0.8361, 0.367, 0.8533, 0.3521, 0.8846, 0.3521, 0.8361, 0.367, 0.822, 0.3521, 0.8533, 0.3521, 0.8361, 0.367, 0.789, 0.3521, 0.822, 0.3521, 0.8361, 0.367])
me_cube_001.use_remesh_preserve_volume = False
me_cube_001.use_remesh_preserve_attributes = False
me_cube_001.use_mirror_vertex_groups = False
me_cube_001.update()

# ---- objects
ob_cube_003 = bpy.data.objects.new('Cube.003', me_cube_001)

# ---- transforms, parenting, visibility, modifiers, constraints
ob_cube_003.location = (0.0, 0.0, 0.0)
ob_cube_003.lineart.crease_threshold = 0.0

# ---- collection membership
col_collection_1.objects.link(ob_cube_003)

# ---- scene / render settings (as saved in the file)
scene.frame_start = 1; scene.frame_end = 250; scene.frame_set(1)
scene.render.engine = 'BLENDER_EEVEE_NEXT'
scene.render.resolution_percentage = 50
scene.render.dither_intensity = 0.0
scene.cycles.use_denoising = False
scene.cycles.samples = 10
scene.cycles.sampling_pattern = 'TABULATED_SOBOL'
scene.cycles.light_sampling_threshold = 0.0
scene.cycles.use_adaptive_sampling = False
scene.cycles.use_light_tree = False
scene.cycles.blur_glossy = 0.0
scene.cycles.volume_bounces = 1
scene.cycles.pixel_filter_type = 'GAUSSIAN'
scene.cycles.sample_clamp_indirect = 0.0
scene.view_settings.view_transform = 'Standard'
bpy.context.view_layer.update()

# ---- added for rendering (the .blend has no active camera and no usable light): camera, sun
cam_auto = bpy.data.cameras.new('AutoCamera')
cam_auto.lens = 50.0
cam_auto.sensor_width = 36.0
cam_auto.clip_end = 1000.0
ob_auto_camera = bpy.data.objects.new('AutoCamera', cam_auto)
scene.collection.objects.link(ob_auto_camera)
ob_auto_camera.location = (3.48579, -4.24339, 3.70047)
ob_auto_camera.rotation_euler = (1.09748, -7.21219e-08, 0.694738)
scene.camera = ob_auto_camera
light_auto_sun = bpy.data.lights.new('AutoSun', 'SUN')
light_auto_sun.energy = 3.0
light_auto_sun.angle = 0.0523599
ob_auto_sun = bpy.data.objects.new('AutoSun', light_auto_sun)
scene.collection.objects.link(ob_auto_sun)
ob_auto_sun.rotation_euler = (0.872665, 0.174533, 0.523599)
bpy.context.view_layer.update()
